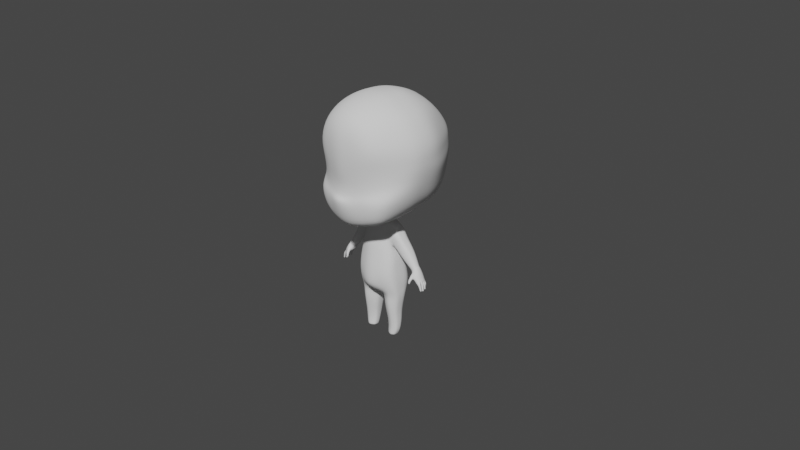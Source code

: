 # Source: ChibiBody.blend  (saved by Blender 4.1.23; exported with 4.5.12 LTS)
import bpy
from mathutils import Matrix  # noqa: F401  (used for matrix-valued properties, if any)

bpy.ops.wm.read_factory_settings(use_empty=True)
scene = bpy.context.scene
scene.name = 'Scene'

# ---- collections
col_chibi_base_meshh = bpy.data.collections.new('chibi base meshh'); scene.collection.children.link(col_chibi_base_meshh)

# ---- world
world_world = bpy.data.worlds.new('World'); scene.world = world_world
world_world.use_nodes = True; world_world.node_tree.nodes.clear()
_N = world_world.node_tree.nodes; _L = world_world.node_tree.links
n0 = _N.new('ShaderNodeOutputWorld'); n0.name = 'World Output'; n0.location = (300, 300)
n1 = _N.new('ShaderNodeBackground'); n1.name = 'Background'; n1.location = (10, 300)
n1.inputs[0].default_value = (0.05088, 0.05088, 0.05088, 1.0)
_L.new(n1.outputs[0], n0.inputs[0])
n0.is_active_output = True
world_world.color = (0.05088, 0.05088, 0.05088)
world_world.use_sun_shadow = False
world_world.sun_shadow_jitter_overblur = 0.0

# ---- cameras
cam_camera = bpy.data.cameras.new('Camera')

# ---- meshes
me_cube = bpy.data.meshes.new('Cube')
me_cube.from_pydata([(1.119, -1.029, -1.517), (1.042, -1.135, 0.9783), (1.147, 0.825, -1.033), (0.9913, 0.8738, 1.207), (0.4688, 0.867, -1.085), (0.3274, 1.042, 1.502), (1.144, 1.141, 0.6912), (1.191, 1.149, -0.3567), (1.15, -0.3678, -1.388), (1.17, 0.4184, -1.145), (1.276, 0.3257, 1.299), (1.279, -0.5832, 1.249), (1.189, -1.26, 0.4847), (1.336, -1.205, -0.899), (0.4391, -1.191, -1.747), (0.3529, -1.542, 1.264), (0.4636, 0.3298, 1.771), (0.4646, -0.6284, 1.72), (0.311, 0.3713, -1.297), (0.2912, -0.2751, -1.618), (0.3929, -1.51, -1.022), (0.4361, -1.569, 0.3827), (1.556, -0.4888, -0.6695), (1.631, 0.4432, 0.6685), (1.65, -0.5181, 0.6109), (0.4361, 1.522, -0.4974), (0.4361, 1.515, 0.9938), (0.0, 0.9442, -1.192), (0.0, 1.097, 1.594), (0.0, -1.18, -1.88), (0.0, -1.588, 1.279), (0.0, 0.3297, 1.81), (0.0, -0.6295, 1.781), (0.0, 0.352, -1.303), (0.0, -0.233, -1.675), (0.0, -1.728, -0.8788), (0.0, -1.668, 0.3227), (0.0, 1.521, -0.4973), (0.0, 1.515, 0.9902), (1.172, 1.23, 0.1415), (1.237, -1.07, -0.6405), (0.3249, -1.459, -0.8476), (1.557, 0.6376, -0.1683), (1.623, -0.4903, -0.3129), (0.4361, 1.69, -0.02351), (0.0, 1.687, -0.04333), (0.0, -1.528, -0.9693), (0.1538, 0.2189, -1.763), (0.1538, -0.2424, -1.778), (0.0, 0.2031, -1.74), (0.0, -0.238, -1.851), (0.2357, 0.2734, -1.934), (0.2721, -0.3429, -1.999), (0.0, 0.2737, -1.916), (0.0, -0.394, -2.014), (0.43, 0.4667, -3.244), (0.308, -0.5113, -3.43), (0.0, 0.5314, -3.245), (0.0, -0.6275, -3.555), (0.0, 0.4241, -2.988), (0.0, -0.6233, -3.126), (0.2913, -0.5438, -3.125), (0.361, 0.3911, -3.052), (0.0, 0.4622, -2.183), (0.2894, -0.4511, -2.308), (0.2935, 0.4346, -2.185), (0.0, -0.5222, -2.31), (0.471, 0.139, -1.822), (0.4648, -0.1835, -1.816), (0.4955, 0.2433, -1.997), (0.5157, -0.2657, -2.018), (0.7234, 0.2446, -3.365), (0.6901, -0.271, -3.4), (0.5156, -0.2425, -2.289), (0.4991, 0.209, -2.171), (0.6741, -0.3016, -3.117), (0.6931, 0.2117, -3.072), (0.653, 0.07664, -1.895), (0.6606, -0.1639, -1.892), (0.7869, 0.0867, -2.05), (0.7893, -0.1869, -2.052), (0.8789, -0.1926, -2.143), (0.8764, 0.08462, -2.144), (0.6923, -0.2555, -2.142), (0.6132, -0.2437, -2.028), (0.5629, -0.1686, -1.839), (0.6857, 0.1941, -2.151), (0.5611, 0.1238, -1.842), (0.6074, 0.2114, -2.014), (0.8975, -0.1983, -2.644), (0.8839, 0.06076, -2.649), (1.144, -0.1079, -2.442), (1.12, 0.1115, -2.41), (1.055, -0.1916, -2.561), (1.026, 0.2089, -2.557), (1.34, -0.1669, -2.912), (1.395, -0.1081, -2.824), (1.271, -0.1222, -3.004), (1.266, 0.04266, -3.008), (1.394, 0.07505, -2.823), (1.318, 0.1582, -2.91), (1.451, -0.21, -3.068), (1.511, -0.1392, -3.019), (1.385, -0.1437, -3.12), (1.414, 0.05895, -3.108), (1.513, 0.08561, -3.025), (1.452, 0.1532, -3.07), (1.389, 0.1577, -2.996), (1.337, 0.07146, -3.066), (1.466, 0.08244, -2.931), (1.318, -0.1216, -3.09), (1.4, -0.19, -2.995), (1.461, -0.1299, -2.921), (1.517, -0.1725, -3.16), (1.558, -0.1417, -3.121), (1.473, -0.1534, -3.202), (1.468, 0.0904, -3.177), (1.542, 0.09632, -3.108), (1.497, 0.1253, -3.136), (1.288, -0.1747, -2.997), (1.335, -0.2159, -2.996), (1.347, -0.1559, -3.1), (1.392, -0.2003, -3.099), (1.293, -0.1434, -3.048), (1.386, -0.2303, -3.049), (1.296, -0.222, -3.077), (1.321, -0.256, -3.082), (1.346, -0.1921, -3.128), (1.375, -0.2309, -3.135), (1.307, -0.1902, -3.098), (1.36, -0.2627, -3.111), (1.283, -0.2596, -3.207), (1.305, -0.2831, -3.212), (1.335, -0.2316, -3.201), (1.357, -0.255, -3.206), (1.298, -0.2338, -3.202), (1.342, -0.2808, -3.211), (1.292, -0.2564, -3.219), (1.309, -0.274, -3.223), (1.331, -0.2354, -3.215), (1.348, -0.253, -3.219), (1.303, -0.2371, -3.216), (1.336, -0.2723, -3.223), (1.537, -0.07486, -3.153), (1.583, -0.08023, -3.133), (1.494, -0.07567, -3.19), (1.549, 0.06635, -3.167), (1.574, 0.04937, -3.129), (1.5, 0.05151, -3.186), (1.497, -0.01623, -3.188), (1.537, -0.007497, -3.171), (1.588, -0.01385, -3.124), (0.0, -0.5732, -2.731), (0.0, 0.3175, -2.66), (0.2617, -0.4979, -2.715), (0.318, 0.2935, -2.713), (0.6381, -0.2721, -2.692), (0.6239, 0.2088, -2.604), (0.08731, 0.422, -3.657), (0.07381, -0.2216, -3.831), (0.0, 0.3678, -3.774), (0.0, -0.2808, -3.86), (0.3664, 0.5307, -3.469), (0.0, 0.5172, -3.483), (0.4341, -0.3758, -3.694), (0.0, -0.5586, -3.621), (0.7023, -0.2277, -3.592), (0.7072, 0.2199, -3.582), (0.4002, -0.2928, -2.007), (0.5166, 0.3394, -3.032), (0.393, 0.3288, -2.172), (0.3565, -0.2198, -1.788), (0.3648, 0.213, -1.795), (0.3857, 0.2573, -1.953), (0.5601, 0.3853, -3.351), (0.5116, -0.4231, -3.405), (0.5022, -0.4569, -3.131), (0.3993, -0.3735, -2.299), (0.4727, -0.4226, -2.743), (0.4711, 0.2741, -2.667), (0.5587, 0.3705, -3.545), (0.575, -0.3182, -3.639), (0.1362, 0.2057, -4.074), (0.1386, -0.139, -4.073), (0.433, 0.2804, -4.063), (0.4325, -0.3001, -4.057), (0.6832, -0.1426, -4.048), (0.6874, 0.1247, -4.048), (0.5534, 0.2215, -4.058), (0.5505, -0.2583, -4.053), (0.2794, 0.0616, -4.989), (0.2806, -0.1079, -4.99), (0.4411, 0.0877, -4.996), (0.4411, -0.1741, -4.996), (0.5748, -0.1097, -4.992), (0.577, 0.02402, -4.992), (0.5045, 0.07206, -4.993), (0.5031, -0.1532, -4.993), (0.4637, -0.1902, -4.591), (0.5497, -0.1594, -4.59), (0.6418, -0.09512, -4.588), (0.6452, 0.1023, -4.583), (0.5518, 0.174, -4.581), (0.4641, 0.1978, -4.581), (0.2405, 0.1598, -4.581), (0.2423, -0.09241, -4.588), (0.1059, -0.147, -3.913), (0.4382, -0.2915, -3.848), (0.7165, 0.1558, -3.812), (0.5552, 0.2851, -3.72), (0.7123, -0.1512, -3.813), (0.5536, -0.2645, -3.832), (0.1333, 0.2598, -3.771), (0.4377, 0.3201, -3.734), (0.5482, -0.2133, -4.317), (0.6515, 0.09454, -4.311), (0.4487, 0.2176, -4.32), (0.1873, -0.1348, -4.326), (0.4482, -0.2493, -4.319), (0.6476, -0.1384, -4.311), (0.5506, 0.1847, -4.318), (0.1852, 0.1755, -4.323), (0.4583, -0.1599, -4.841), (0.6381, -0.08764, -4.848), (0.5391, 0.1161, -4.844), (0.2668, 0.1044, -4.847), (0.5391, -0.1365, -4.844), (0.6407, 0.06229, -4.848), (0.4586, 0.1337, -4.841), (0.2682, -0.08558, -4.847), (0.3125, 0.04569, -5.001), (0.3129, -0.09655, -5.001), (0.4408, 0.0676, -5.01), (0.4407, -0.1522, -5.01), (0.5525, -0.09809, -5.003), (0.5545, 0.01415, -5.003), (0.4973, 0.05447, -5.007), (0.4961, -0.1346, -5.007), (0.08374, 0.04845, -3.782), (0.0, 0.02166, -3.797), (0.1374, 0.03337, -4.073), (0.28, -0.02313, -4.989), (0.2414, 0.03368, -4.585), (0.1363, 0.04687, -3.882), (0.1863, 0.02035, -4.325), (0.2675, 0.009419, -4.847), (0.3127, -0.02543, -5.001), (1.2, 1.015, -0.6963), (1.24, -1.127, -1.245), (0.5125, -1.389, -1.473), (1.397, 0.4556, -0.9148), (1.419, -0.4043, -1.076), (0.4419, 1.319, -0.8049), (0.0, 1.318, -0.8034), (0.0, -1.475, -1.564), (1.163, 0.00806, -1.297), (1.299, -0.1244, 1.297), (0.4646, -0.03695, 1.76), (0.3292, 0.05979, -1.507), (1.689, -0.03354, 0.654), (0.0, -0.0375, 1.797), (1.645, 0.1052, -0.2296), (0.1538, 0.01081, -1.786), (0.4681, -0.02221, -1.824), (0.6571, -0.04362, -1.897), (0.7888, -0.05012, -2.053), (0.8801, -0.05399, -2.149), (0.5625, -0.0224, -1.846), (1.133, 0.00134, -2.427), (1.404, -0.005365, -2.802), (1.527, -0.02329, -2.993), (1.472, -0.014, -2.9), (0.3607, -0.003361, -1.8), (1.423, -0.04753, -0.9644), (0.7067, -0.01322, -3.383), (0.6837, -0.04497, -3.094), (0.5556, -0.01674, -2.305), (0.8922, -0.06878, -2.647), (1.289, -0.019, -3.011), (1.395, 0.01499, -3.077), (1.283, -0.04409, -3.036), (0.6412, -0.03166, -2.672), (0.7048, -0.003913, -3.587), (0.6853, -0.008957, -4.048), (0.5759, -0.04284, -4.992), (0.6435, 0.003605, -4.586), (0.7144, 0.002316, -3.813), (0.6496, -0.02193, -4.311), (0.6394, -0.01268, -4.848), (0.5535, -0.04197, -5.003), (1.541, -0.0286, -3.059), (1.567, -0.05605, -3.076), (1.564, 0.01512, -3.071), (1.425, 0.006353, -3.131), (1.42, 0.02045, -3.148), (1.404, -0.07651, -3.162), (1.599, -0.161, -3.238), (1.628, -0.1472, -3.225), (1.567, -0.145, -3.261), (1.592, -0.09439, -3.232), (1.638, -0.1115, -3.221), (1.565, -0.1167, -3.259), (1.626, -0.1467, -3.331), (1.651, -0.1323, -3.316), (1.601, -0.1329, -3.344), (1.62, -0.0899, -3.326), (1.65, -0.1023, -3.319), (1.6, -0.1109, -3.343), (1.637, -0.1375, -3.364), (1.656, -0.1266, -3.361), (1.618, -0.1294, -3.367), (1.632, -0.09495, -3.362), (1.658, -0.1028, -3.361), (1.616, -0.1146, -3.367), (1.639, -0.1331, -3.371), (1.651, -0.1259, -3.369), (1.626, -0.1278, -3.373), (1.637, -0.1021, -3.368), (1.652, -0.1046, -3.366), (1.627, -0.1151, -3.372), (1.657, -0.1313, -3.339), (1.658, -0.1007, -3.34), (1.607, -0.1333, -3.357), (1.632, -0.1455, -3.348), (1.626, -0.08917, -3.345), (1.605, -0.1126, -3.357), (1.584, -0.1126, -3.304), (1.585, -0.1379, -3.305), (1.613, -0.1537, -3.287), (1.641, -0.1383, -3.273), (1.645, -0.1068, -3.271), (1.607, -0.09124, -3.282), (1.616, -0.1096, -3.178), (1.57, -0.09528, -3.194), (1.606, -0.1462, -3.181), (1.537, -0.1452, -3.233), (1.573, -0.1628, -3.205), (1.536, -0.1143, -3.231), (1.598, -0.07368, -3.228), (1.625, -0.06099, -3.216), (1.567, -0.05444, -3.249), (1.591, -0.007169, -3.219), (1.634, -0.02199, -3.211), (1.566, -0.02706, -3.246), (1.621, -0.07163, -3.312), (1.648, -0.05537, -3.297), (1.593, -0.05745, -3.326), (1.614, -0.009415, -3.308), (1.646, -0.02279, -3.301), (1.592, -0.03362, -3.326), (1.628, -0.06572, -3.376), (1.653, -0.05121, -3.373), (1.602, -0.05575, -3.379), (1.62, -0.01081, -3.374), (1.655, -0.0204, -3.373), (1.6, -0.03672, -3.38), (1.63, -0.0603, -3.385), (1.645, -0.05068, -3.383), (1.613, -0.05374, -3.387), (1.627, -0.02015, -3.382), (1.646, -0.02295, -3.379), (1.614, -0.03722, -3.387), (1.65, -0.05329, -3.335), (1.651, -0.02159, -3.337), (1.598, -0.0566, -3.353), (1.625, -0.06868, -3.344), (1.617, -0.01011, -3.341), (1.596, -0.03517, -3.353), (1.58, -0.033, -3.288), (1.581, -0.05855, -3.289), (1.61, -0.0742, -3.272), (1.636, -0.05854, -3.259), (1.64, -0.02201, -3.257), (1.603, -0.009046, -3.268), (1.625, -0.02179, -3.176), (1.578, -0.008247, -3.177), (1.615, -0.06601, -3.172), (1.543, -0.04842, -3.211), (1.58, -0.0759, -3.188), (1.542, -0.01848, -3.204), (1.594, 0.002865, -3.23), (1.62, 0.01382, -3.221), (1.565, 0.02124, -3.246), (1.589, 0.06291, -3.219), (1.629, 0.04893, -3.215), (1.564, 0.04597, -3.242), (1.609, 0.009555, -3.308), (1.635, 0.02322, -3.296), (1.583, 0.0235, -3.318), (1.604, 0.06588, -3.301), (1.634, 0.05303, -3.297), (1.582, 0.04514, -3.317), (1.614, 0.01775, -3.346), (1.634, 0.02919, -3.345), (1.593, 0.02596, -3.347), (1.608, 0.06182, -3.343), (1.636, 0.05391, -3.344), (1.592, 0.04126, -3.347), (1.615, 0.02421, -3.353), (1.626, 0.03087, -3.352), (1.603, 0.02895, -3.353), (1.613, 0.05243, -3.35), (1.627, 0.05031, -3.349), (1.604, 0.04057, -3.353), (1.634, 0.02693, -3.324), (1.635, 0.05446, -3.324), (1.588, 0.02547, -3.336), (1.611, 0.01432, -3.331), (1.606, 0.0649, -3.325), (1.587, 0.04404, -3.335), (1.573, 0.04369, -3.28), (1.574, 0.01974, -3.282), (1.601, 0.003774, -3.269), (1.628, 0.01742, -3.258), (1.632, 0.05153, -3.254), (1.596, 0.0647, -3.261), (1.612, 0.04526, -3.176), (1.573, 0.05892, -3.188), (1.608, 0.005806, -3.178), (1.542, 0.01622, -3.216), (1.574, -0.0008546, -3.197), (1.543, 0.04616, -3.211), (1.565, 0.06476, -3.213), (1.587, 0.07462, -3.208), (1.539, 0.07918, -3.226), (1.561, 0.1158, -3.207), (1.595, 0.1046, -3.205), (1.539, 0.1002, -3.224), (1.573, 0.06702, -3.284), (1.594, 0.07873, -3.276), (1.551, 0.07752, -3.291), (1.569, 0.1124, -3.281), (1.593, 0.1025, -3.279), (1.55, 0.0949, -3.291), (1.572, 0.07451, -3.324), (1.586, 0.08289, -3.325), (1.557, 0.08041, -3.324), (1.567, 0.1066, -3.323), (1.587, 0.1009, -3.325), (1.556, 0.09153, -3.324), (1.572, 0.07769, -3.33), (1.581, 0.08325, -3.33), (1.562, 0.08158, -3.329), (1.571, 0.1011, -3.328), (1.582, 0.09942, -3.328), (1.563, 0.09122, -3.329), (1.59, 0.08142, -3.304), (1.59, 0.1022, -3.306), (1.554, 0.07949, -3.311), (1.572, 0.07146, -3.308), (1.568, 0.1098, -3.305), (1.553, 0.09353, -3.311), (1.544, 0.09645, -3.256), (1.545, 0.07617, -3.256), (1.569, 0.06357, -3.247), (1.592, 0.07583, -3.239), (1.595, 0.1048, -3.238), (1.565, 0.1153, -3.242), (1.582, 0.1003, -3.171), (1.547, 0.1165, -3.177), (1.579, 0.06562, -3.172), (1.517, 0.07162, -3.198), (1.548, 0.05848, -3.184), (1.517, 0.1005, -3.195), (1.348, -0.2863, -3.166), (1.366, -0.2538, -3.171), (1.306, -0.2867, -3.151), (1.341, -0.2218, -3.162), (1.299, -0.2222, -3.147), (1.281, -0.2546, -3.141), (1.348, -0.1663, -3.11), (1.298, -0.1606, -3.068), (1.289, -0.195, -3.026), (1.329, -0.2347, -3.027), (1.377, -0.2465, -3.074), (1.39, -0.2112, -3.111), (1.303, 0.1384, -2.874), (1.243, 0.0371, -2.951), (1.368, 0.06704, -2.796), (1.249, -0.111, -2.949), (1.322, -0.1424, -2.876), (1.372, -0.09065, -2.801), (1.377, -0.003513, -2.783), (1.248, -0.03665, -2.949), (1.217, 0.03509, -2.898), (1.223, -0.1051, -2.897), (1.296, -0.1279, -2.834), (1.279, 0.128, -2.832), (1.338, 0.06321, -2.76), (1.344, -0.07983, -2.767), (1.345, -0.002298, -2.752), (1.22, -0.035, -2.898), (1.158, 1.188, 0.4467), (1.201, -1.124, 0.012), (0.3262, -1.502, -0.2105), (1.632, 0.4799, 0.2642), (1.66, -0.5042, 0.1275), (0.4361, 1.596, 0.7367), (0.0, 1.62, 0.704), (0.0, -1.505, -0.4782), (1.699, -0.02673, 0.2027), (1.165, 1.21, 0.3009), (1.217, -1.064, -0.3538), (0.2961, -1.449, -0.5703), (1.614, 0.5587, 0.04809), (1.654, -0.4972, -0.09058), (0.4361, 1.69, 0.4791), (0.0, 1.682, 0.396), (0.0, -1.47, -0.6397), (1.685, 0.03926, -0.01135), (0.6862, 1.01, 1.415), (0.7215, -1.111, -1.675), (0.8215, 0.8504, -1.059), (0.725, -1.396, 1.132), (0.8608, 0.328, 1.571), (0.8633, -0.6736, 1.512), (0.7437, 0.3397, -1.288), (0.7416, -0.3674, -1.559), (0.8046, -1.409, -0.9057), (0.835, -1.476, 0.4486), (0.8378, 1.387, -0.4487), (0.819, 1.451, 0.845), (0.8317, 1.53, 0.2199), (0.7556, -1.343, -0.7645), (0.8401, 1.218, -0.7743), (0.8394, -1.317, -1.382), (0.7425, 0.06835, -1.512), (0.872, -0.1699, 1.555), (0.8264, 1.497, 0.6082), (0.7487, -1.405, -0.09002), (0.8292, 1.515, 0.4346), (0.7346, -1.342, -0.4881), (1.556, 0.03174, -0.5848), (1.487, 0.5484, -0.535)], [], [(521, 510, 3, 6), (24, 11, 1, 12), (517, 8, 0, 511), (515, 17, 15, 513), (510, 5, 16, 514), (527, 257, 17, 515), (34, 19, 14, 29), (27, 4, 18, 33), (19, 34, 50, 48), (512, 2, 9, 516), (526, 255, 8, 517), (525, 518, 20, 249), (529, 519, 21, 494), (519, 513, 15, 21), (251, 22, 13, 248), (496, 24, 12, 493), (533, 250, 247, 7), (492, 6, 23, 495), (500, 259, 24, 496), (6, 3, 10, 23), (259, 256, 11, 24), (524, 520, 7, 247), (528, 521, 6, 492), (253, 37, 25, 252), (498, 38, 26, 497), (38, 28, 5, 26), (21, 15, 30, 36), (494, 21, 36, 499), (249, 20, 35, 254), (257, 260, 32, 17), (5, 28, 31, 16), (17, 32, 30, 15), (20, 41, 46, 35), (37, 45, 44, 25), (520, 522, 39, 7), (273, 532, 22, 251), (532, 261, 43, 22), (22, 43, 40, 13), (518, 523, 41, 20), (49, 47, 51, 53), (258, 19, 48, 262), (33, 18, 47, 49), (61, 60, 58, 56), (48, 50, 54, 52), (170, 173, 69, 74), (165, 164, 56, 58), (173, 172, 67, 69), (59, 62, 55, 57), (153, 155, 62, 59), (171, 168, 70, 68), (154, 152, 60, 61), (52, 54, 66, 64), (179, 170, 74, 157), (53, 51, 65, 63), (85, 84, 80, 78), (275, 75, 72, 274), (281, 156, 75, 275), (84, 83, 81, 80), (272, 171, 68, 263), (174, 169, 76, 71), (178, 176, 75, 156), (168, 177, 73, 70), (176, 175, 72, 75), (264, 78, 80, 265), (265, 80, 81, 266), (276, 74, 90, 277), (88, 87, 77, 79), (86, 88, 79, 82), (267, 85, 78, 264), (263, 68, 85, 267), (74, 69, 88, 86), (69, 67, 87, 88), (86, 82, 92, 94), (70, 73, 83, 84), (68, 70, 84, 85), (476, 478, 99, 100), (477, 476, 100, 98), (83, 73, 89, 93), (266, 81, 91, 268), (74, 86, 94, 90), (81, 83, 93, 91), (107, 109, 105, 106), (108, 107, 106, 104), (483, 477, 98, 278), (480, 479, 97, 95), (482, 481, 96, 269), (481, 480, 95, 96), (105, 270, 290, 292, 147, 117), (101, 103, 115, 113), (280, 108, 104, 279), (103, 101, 122, 121), (271, 112, 102, 270), (112, 111, 101, 102), (96, 95, 111, 112), (269, 96, 112, 271), (110, 103, 121, 123), (278, 98, 108, 280), (98, 100, 107, 108), (100, 99, 109, 107), (332, 334, 297, 300), (333, 332, 300, 299), (102, 101, 113, 114), (104, 106, 118, 116), (106, 105, 117, 118), (103, 279, 293, 295, 145, 115), (472, 471, 129, 125), (471, 470, 127, 129), (97, 110, 123, 119), (101, 111, 124, 122), (95, 97, 119, 120), (111, 95, 120, 124), (464, 466, 132, 136), (465, 464, 136, 134), (473, 472, 125, 126), (475, 474, 130, 128), (474, 473, 126, 130), (470, 475, 128, 127), (131, 135, 141, 137), (135, 133, 139, 141), (467, 465, 134, 133), (468, 467, 133, 135), (469, 468, 135, 131), (466, 469, 131, 132), (142, 141, 139, 140), (138, 137, 141, 142), (132, 131, 137, 138), (134, 136, 142, 140), (136, 132, 138, 142), (133, 134, 140, 139), (177, 178, 156, 73), (276, 73, 156, 281), (169, 179, 157, 76), (64, 66, 152, 154), (63, 65, 155, 153), (163, 162, 158, 160), (239, 238, 159, 161), (57, 55, 162, 163), (161, 159, 164, 165), (174, 71, 167, 180), (175, 181, 166, 72), (274, 72, 166, 282), (56, 164, 181, 175), (55, 174, 180, 162), (62, 155, 179, 169), (64, 154, 178, 177), (61, 56, 175, 176), (52, 64, 177, 168), (154, 61, 176, 178), (55, 62, 169, 174), (262, 48, 171, 272), (155, 65, 170, 179), (48, 52, 168, 171), (51, 47, 172, 173), (65, 51, 173, 170), (207, 206, 183, 185), (209, 208, 187, 188), (286, 210, 186, 283), (210, 211, 189, 186), (243, 212, 182, 240), (213, 209, 188, 184), (211, 207, 185, 189), (212, 213, 184, 182), (226, 222, 193, 197), (288, 223, 194, 284), (228, 224, 196, 192), (245, 225, 190, 241), (224, 227, 195, 196), (223, 226, 197, 194), (222, 229, 191, 193), (225, 228, 192, 190), (221, 216, 203, 204), (218, 217, 205, 198), (219, 214, 199, 200), (220, 215, 201, 202), (244, 221, 204, 242), (216, 220, 202, 203), (287, 219, 200, 285), (214, 218, 198, 199), (158, 162, 213, 212), (181, 164, 207, 211), (162, 180, 209, 213), (238, 158, 212, 243), (166, 181, 211, 210), (282, 166, 210, 286), (180, 167, 208, 209), (164, 159, 206, 207), (189, 185, 218, 214), (283, 186, 219, 287), (184, 188, 220, 216), (240, 182, 221, 244), (188, 187, 215, 220), (186, 189, 214, 219), (185, 183, 217, 218), (182, 184, 216, 221), (204, 203, 228, 225), (198, 205, 229, 222), (200, 199, 226, 223), (202, 201, 227, 224), (242, 204, 225, 245), (203, 202, 224, 228), (285, 200, 223, 288), (199, 198, 222, 226), (196, 195, 235, 236), (194, 197, 237, 234), (193, 191, 231, 233), (190, 192, 232, 230), (197, 193, 233, 237), (284, 194, 234, 289), (192, 196, 236, 232), (241, 190, 230, 246), (191, 241, 246, 231), (205, 242, 245, 229), (183, 240, 244, 217), (159, 238, 243, 206), (217, 244, 242, 205), (229, 245, 241, 191), (206, 243, 240, 183), (160, 158, 238, 239), (14, 249, 254, 29), (27, 253, 252, 4), (512, 524, 247, 2), (255, 273, 251, 8), (2, 247, 250, 9), (8, 251, 248, 0), (511, 525, 249, 14), (9, 250, 273, 255), (47, 262, 272, 172), (99, 269, 271, 109), (109, 271, 270, 105), (478, 482, 269, 99), (82, 266, 268, 92), (67, 263, 267, 87), (87, 267, 264, 77), (79, 265, 266, 82), (77, 264, 265, 79), (172, 272, 263, 67), (18, 258, 262, 47), (16, 31, 260, 257), (23, 10, 256, 259), (495, 23, 259, 500), (516, 9, 255, 526), (514, 16, 257, 527), (195, 284, 289, 235), (201, 285, 288, 227), (187, 283, 287, 215), (167, 282, 286, 208), (215, 287, 285, 201), (227, 288, 284, 195), (208, 286, 283, 187), (71, 274, 282, 167), (74, 276, 281, 157), (97, 278, 280, 110), (110, 280, 279, 103), (479, 483, 278, 97), (73, 276, 277, 89), (157, 281, 275, 76), (76, 275, 274, 71), (151, 290, 291, 144), (149, 293, 294, 148), (144, 291, 290, 270, 102, 114), (147, 292, 290, 151), (148, 294, 293, 279, 104, 116), (145, 295, 293, 149), (329, 328, 302, 303), (327, 326, 307, 304), (336, 335, 298, 296), (334, 336, 296, 297), (337, 333, 299, 301), (335, 337, 301, 298), (323, 322, 310, 308), (321, 320, 309, 312), (331, 330, 306, 305), (330, 329, 303, 306), (328, 327, 304, 302), (326, 331, 305, 307), (311, 312, 318, 317), (309, 308, 314, 315), (325, 324, 311, 313), (322, 325, 313, 310), (320, 323, 308, 309), (324, 321, 312, 311), (314, 317, 318, 315), (316, 319, 317, 314), (312, 309, 315, 318), (308, 310, 316, 314), (313, 311, 317, 319), (310, 313, 319, 316), (305, 306, 321, 324), (303, 302, 323, 320), (304, 307, 325, 322), (307, 305, 324, 325), (306, 303, 320, 321), (302, 304, 322, 323), (301, 299, 331, 326), (296, 298, 327, 328), (300, 297, 329, 330), (299, 300, 330, 331), (298, 301, 326, 327), (297, 296, 328, 329), (115, 145, 337, 335), (145, 143, 333, 337), (114, 113, 336, 334), (113, 115, 335, 336), (143, 144, 332, 333), (144, 114, 334, 332), (374, 376, 339, 342), (375, 374, 342, 341), (371, 370, 344, 345), (369, 368, 349, 346), (378, 377, 340, 338), (376, 378, 338, 339), (379, 375, 341, 343), (377, 379, 343, 340), (365, 364, 352, 350), (363, 362, 351, 354), (373, 372, 348, 347), (372, 371, 345, 348), (370, 369, 346, 344), (368, 373, 347, 349), (353, 354, 360, 359), (351, 350, 356, 357), (367, 366, 353, 355), (364, 367, 355, 352), (362, 365, 350, 351), (366, 363, 354, 353), (356, 359, 360, 357), (358, 361, 359, 356), (354, 351, 357, 360), (350, 352, 358, 356), (355, 353, 359, 361), (352, 355, 361, 358), (347, 348, 363, 366), (345, 344, 365, 362), (346, 349, 367, 364), (349, 347, 366, 367), (348, 345, 362, 363), (344, 346, 364, 365), (343, 341, 373, 368), (338, 340, 369, 370), (342, 339, 371, 372), (341, 342, 372, 373), (340, 343, 368, 369), (339, 338, 370, 371), (143, 378, 376, 144), (144, 376, 374, 151), (151, 374, 375, 150), (150, 375, 379, 149), (149, 379, 377, 145), (145, 377, 378, 143), (416, 418, 381, 384), (417, 416, 384, 383), (413, 412, 386, 387), (411, 410, 391, 388), (420, 419, 382, 380), (418, 420, 380, 381), (421, 417, 383, 385), (419, 421, 385, 382), (407, 406, 394, 392), (405, 404, 393, 396), (415, 414, 390, 389), (414, 413, 387, 390), (412, 411, 388, 386), (410, 415, 389, 391), (395, 396, 402, 401), (393, 392, 398, 399), (409, 408, 395, 397), (406, 409, 397, 394), (404, 407, 392, 393), (408, 405, 396, 395), (398, 401, 402, 399), (400, 403, 401, 398), (396, 393, 399, 402), (392, 394, 400, 398), (397, 395, 401, 403), (394, 397, 403, 400), (389, 390, 405, 408), (387, 386, 407, 404), (388, 391, 409, 406), (391, 389, 408, 409), (390, 387, 404, 405), (386, 388, 406, 407), (385, 383, 415, 410), (380, 382, 411, 412), (384, 381, 413, 414), (383, 384, 414, 415), (382, 385, 410, 411), (381, 380, 412, 413), (458, 460, 423, 426), (459, 458, 426, 425), (455, 454, 428, 429), (453, 452, 433, 430), (462, 461, 424, 422), (460, 462, 422, 423), (463, 459, 425, 427), (461, 463, 427, 424), (449, 448, 436, 434), (447, 446, 435, 438), (457, 456, 432, 431), (456, 455, 429, 432), (454, 453, 430, 428), (452, 457, 431, 433), (437, 438, 444, 443), (435, 434, 440, 441), (451, 450, 437, 439), (448, 451, 439, 436), (446, 449, 434, 435), (450, 447, 438, 437), (440, 443, 444, 441), (442, 445, 443, 440), (438, 435, 441, 444), (434, 436, 442, 440), (439, 437, 443, 445), (436, 439, 445, 442), (431, 432, 447, 450), (429, 428, 449, 446), (430, 433, 451, 448), (433, 431, 450, 451), (432, 429, 446, 447), (428, 430, 448, 449), (427, 425, 457, 452), (422, 424, 453, 454), (426, 423, 455, 456), (425, 426, 456, 457), (424, 427, 452, 453), (423, 422, 454, 455), (150, 420, 418, 151), (151, 418, 416, 147), (147, 416, 417, 146), (146, 417, 421, 148), (148, 421, 419, 149), (149, 419, 420, 150), (146, 462, 460, 147), (147, 460, 458, 117), (117, 458, 459, 118), (118, 459, 463, 116), (116, 463, 461, 148), (148, 461, 462, 146), (126, 125, 469, 466), (125, 129, 468, 469), (129, 127, 467, 468), (127, 128, 465, 467), (128, 130, 464, 465), (130, 126, 466, 464), (121, 122, 475, 470), (124, 120, 473, 474), (122, 124, 474, 475), (120, 119, 472, 473), (123, 121, 470, 471), (119, 123, 471, 472), (485, 491, 483, 479), (488, 490, 482, 478), (489, 486, 480, 481), (490, 489, 481, 482), (486, 485, 479, 480), (491, 484, 477, 483), (484, 487, 476, 477), (487, 488, 478, 476), (94, 92, 488, 487), (90, 94, 487, 484), (277, 90, 484, 491), (93, 89, 485, 486), (268, 91, 489, 490), (91, 93, 486, 489), (92, 268, 490, 488), (89, 277, 491, 485), (504, 495, 500, 509), (503, 494, 499, 508), (507, 498, 497, 506), (530, 528, 492, 501), (509, 500, 496, 505), (501, 492, 495, 504), (505, 496, 493, 502), (43, 505, 502, 40), (39, 501, 504, 42), (261, 509, 505, 43), (522, 530, 501, 39), (45, 507, 506, 44), (41, 503, 508, 46), (42, 504, 509, 261), (44, 506, 530, 522), (506, 497, 528, 530), (10, 514, 527, 256), (18, 516, 526, 258), (0, 248, 525, 511), (4, 252, 524, 512), (13, 40, 523, 518), (25, 44, 522, 520), (497, 26, 521, 528), (252, 25, 520, 524), (12, 1, 513, 519), (493, 12, 519, 529), (248, 13, 518, 525), (258, 526, 517, 19), (4, 512, 516, 18), (256, 527, 515, 11), (3, 510, 514, 10), (11, 515, 513, 1), (19, 517, 511, 14), (26, 5, 510, 521), (502, 493, 529, 531), (40, 502, 531, 523), (503, 531, 529, 494), (531, 503, 41, 523), (261, 532, 533, 42), (533, 7, 39, 42), (533, 532, 273, 250)])
me_cube.polygons.foreach_set('use_smooth', [True] * 506)
_uv = me_cube.uv_layers.new(name='UVMap')
_uv.uv.foreach_set('vector', [0.5417, 0.4583, 0.625, 0.4583, 0.625, 0.5, 0.5417, 0.5, 0.5417, 0.6667, 0.625, 0.6667, 0.625, 0.75, 0.5417, 0.75, 0.3333, 0.6667, 0.375, 0.6667, 0.375, 0.75, 0.3333, 0.75, 0.6667, 0.6667, 0.7083, 0.6667, 0.7083, 0.75, 0.6667, 0.75, 0.6667, 0.5, 0.7083, 0.5, 0.7083, 0.5833, 0.6667, 0.5833, 0.6667, 0.625, 0.7083, 0.625, 0.7083, 0.6667, 0.6667, 0.6667, 0.25, 0.6667, 0.2917, 0.6667, 0.2917, 0.75, 0.25, 0.75, 0.25, 0.5, 0.2917, 0.5, 0.2917, 0.5833, 0.25, 0.5833, 0.2917, 0.6667, 0.25, 0.6667, 0.25, 0.6667, 0.2917, 0.6667, 0.3333, 0.5, 0.375, 0.5, 0.375, 0.5833, 0.3333, 0.5833, 0.3333, 0.625, 0.375, 0.625, 0.375, 0.6667, 0.3333, 0.6667, 0.4167, 0.7917, 0.4583, 0.7917, 0.4583, 0.8333, 0.4167, 0.8333, 0.5208, 0.7917, 0.5417, 0.7917, 0.5417, 0.8333, 0.5208, 0.8333, 0.5417, 0.7917, 0.625, 0.7917, 0.625, 0.8333, 0.5417, 0.8333, 0.4167, 0.6667, 0.4583, 0.6667, 0.4583, 0.75, 0.4167, 0.75, 0.5208, 0.6667, 0.5417, 0.6667, 0.5417, 0.75, 0.5208, 0.75, 0.4591, 0.5833, 0.4167, 0.5833, 0.4167, 0.5, 0.4583, 0.5, 0.5208, 0.5, 0.5417, 0.5, 0.5417, 0.5833, 0.5208, 0.5833, 0.5208, 0.625, 0.5417, 0.625, 0.5417, 0.6667, 0.5208, 0.6667, 0.5417, 0.5, 0.625, 0.5, 0.625, 0.5833, 0.5417, 0.5833, 0.5417, 0.625, 0.625, 0.625, 0.625, 0.6667, 0.5417, 0.6667, 0.4167, 0.4583, 0.4583, 0.4583, 0.4583, 0.5, 0.4167, 0.5, 0.5208, 0.4583, 0.5417, 0.4583, 0.5417, 0.5, 0.5208, 0.5, 0.4167, 0.375, 0.4583, 0.375, 0.4583, 0.4167, 0.4167, 0.4167, 0.5208, 0.375, 0.5417, 0.375, 0.5417, 0.4167, 0.5208, 0.4167, 0.5417, 0.375, 0.625, 0.375, 0.625, 0.4167, 0.5417, 0.4167, 0.5417, 0.8333, 0.625, 0.8333, 0.625, 0.875, 0.5417, 0.875, 0.5208, 0.8333, 0.5417, 0.8333, 0.5417, 0.875, 0.5208, 0.875, 0.4167, 0.8333, 0.4583, 0.8333, 0.4583, 0.875, 0.4167, 0.875, 0.7083, 0.625, 0.75, 0.625, 0.75, 0.6667, 0.7083, 0.6667, 0.7083, 0.5, 0.75, 0.5, 0.75, 0.5833, 0.7083, 0.5833, 0.7083, 0.6667, 0.75, 0.6667, 0.75, 0.75, 0.7083, 0.75, 0.4583, 0.8333, 0.5, 0.8333, 0.5, 0.875, 0.4583, 0.875, 0.4583, 0.375, 0.5, 0.375, 0.5, 0.4167, 0.4583, 0.4167, 0.4583, 0.4583, 0.5, 0.4583, 0.5, 0.5, 0.4583, 0.5, 0.4167, 0.625, 0.4599, 0.625, 0.4583, 0.6667, 0.4167, 0.6667, 0.4599, 0.625, 0.5, 0.625, 0.5, 0.6667, 0.4583, 0.6667, 0.4583, 0.6667, 0.5, 0.6667, 0.5, 0.75, 0.4583, 0.75, 0.4583, 0.7917, 0.5, 0.7917, 0.5, 0.8333, 0.4583, 0.8333, 0.25, 0.5833, 0.2917, 0.5833, 0.2917, 0.5833, 0.25, 0.5833, 0.2917, 0.625, 0.2917, 0.6667, 0.2917, 0.6667, 0.2917, 0.625, 0.25, 0.5833, 0.2917, 0.5833, 0.2917, 0.5833, 0.25, 0.5833, 0.2917, 0.6667, 0.25, 0.6667, 0.25, 0.6667, 0.2917, 0.6667, 0.2917, 0.6667, 0.25, 0.6667, 0.25, 0.6667, 0.2917, 0.6667, 0.2917, 0.5833, 0.2917, 0.5833, 0.2917, 0.5833, 0.2917, 0.5833, 0.25, 0.6528, 0.2917, 0.6528, 0.2917, 0.6667, 0.25, 0.6667, 0.2917, 0.5833, 0.2917, 0.5833, 0.2917, 0.5833, 0.2917, 0.5833, 0.25, 0.5833, 0.2917, 0.5833, 0.2917, 0.5833, 0.25, 0.5833, 0.25, 0.5833, 0.2917, 0.5833, 0.2917, 0.5833, 0.25, 0.5833, 0.2917, 0.6667, 0.2917, 0.6667, 0.2917, 0.6667, 0.2917, 0.6667, 0.2917, 0.6667, 0.25, 0.6667, 0.25, 0.6667, 0.2917, 0.6667, 0.2917, 0.6667, 0.25, 0.6667, 0.25, 0.6667, 0.2917, 0.6667, 0.2917, 0.5833, 0.2917, 0.5833, 0.2917, 0.5833, 0.2917, 0.5833, 0.25, 0.5833, 0.2917, 0.5833, 0.2917, 0.5833, 0.25, 0.5833, 0.2917, 0.6667, 0.2917, 0.6667, 0.2917, 0.6667, 0.2917, 0.6667, 0.2917, 0.625, 0.2917, 0.6667, 0.2917, 0.6667, 0.2917, 0.625, 0.2917, 0.625, 0.2917, 0.6667, 0.2917, 0.6667, 0.2917, 0.625, 0.2917, 0.6667, 0.2917, 0.6667, 0.2917, 0.6667, 0.2917, 0.6667, 0.2917, 0.625, 0.2917, 0.6667, 0.2917, 0.6667, 0.2917, 0.625, 0.2917, 0.5833, 0.2917, 0.5833, 0.2917, 0.5833, 0.2917, 0.5833, 0.2917, 0.6667, 0.2917, 0.6667, 0.2917, 0.6667, 0.2917, 0.6667, 0.2917, 0.6667, 0.2917, 0.6667, 0.2917, 0.6667, 0.2917, 0.6667, 0.2917, 0.6667, 0.2917, 0.6667, 0.2917, 0.6667, 0.2917, 0.6667, 0.2917, 0.625, 0.2917, 0.6667, 0.2917, 0.6667, 0.2917, 0.625, 0.2917, 0.625, 0.2917, 0.6667, 0.2917, 0.6667, 0.2917, 0.625, 0.2917, 0.625, 0.2917, 0.5833, 0.2917, 0.5833, 0.2917, 0.625, 0.2917, 0.5833, 0.2917, 0.5833, 0.2917, 0.5833, 0.2917, 0.5833, 0.2917, 0.5833, 0.2917, 0.5833, 0.2917, 0.5833, 0.2917, 0.5833, 0.2917, 0.625, 0.2917, 0.6667, 0.2917, 0.6667, 0.2917, 0.625, 0.2917, 0.625, 0.2917, 0.6667, 0.2917, 0.6667, 0.2917, 0.625, 0.2917, 0.5833, 0.2917, 0.5833, 0.2917, 0.5833, 0.2917, 0.5833, 0.2917, 0.5833, 0.2917, 0.5833, 0.2917, 0.5833, 0.2917, 0.5833, 0.2917, 0.5833, 0.2917, 0.5833, 0.2917, 0.5833, 0.2917, 0.5833, 0.2917, 0.6667, 0.2917, 0.6667, 0.2917, 0.6667, 0.2917, 0.6667, 0.2917, 0.6667, 0.2917, 0.6667, 0.2917, 0.6667, 0.2917, 0.6667, 0.2917, 0.5833, 0.2917, 0.5833, 0.2917, 0.5833, 0.2917, 0.5833, 0.2917, 0.5833, 0.2917, 0.5833, 0.2917, 0.5833, 0.2917, 0.5833, 0.2917, 0.6667, 0.2917, 0.6667, 0.2917, 0.6667, 0.2917, 0.6667, 0.2917, 0.625, 0.2917, 0.6667, 0.2917, 0.6667, 0.2917, 0.625, 0.2917, 0.5833, 0.2917, 0.5833, 0.2917, 0.5833, 0.2917, 0.5833, 0.2917, 0.6667, 0.2917, 0.6667, 0.2917, 0.6667, 0.2917, 0.6667, 0.2917, 0.5833, 0.2917, 0.5833, 0.2917, 0.5833, 0.2917, 0.5833, 0.2917, 0.5833, 0.2917, 0.5833, 0.2917, 0.5833, 0.2917, 0.5833, 0.2917, 0.625, 0.2917, 0.5833, 0.2917, 0.5833, 0.2917, 0.625, 0.2917, 0.6667, 0.2917, 0.6667, 0.2917, 0.6667, 0.2917, 0.6667, 0.2917, 0.625, 0.2917, 0.6667, 0.2917, 0.6667, 0.2917, 0.625, 0.2917, 0.6667, 0.2917, 0.6667, 0.2917, 0.6667, 0.2917, 0.6667, 0.2917, 0.5833, 0.2917, 0.625, 0.2917, 0.6263, 0.2917, 0.6068, 0.2917, 0.6056, 0.2917, 0.5833, 0.2917, 0.6667, 0.2917, 0.6667, 0.2917, 0.6667, 0.2917, 0.6667, 0.2917, 0.625, 0.2917, 0.5833, 0.2917, 0.5833, 0.2917, 0.625, 0.2917, 0.6667, 0.2917, 0.6667, 0.2917, 0.6667, 0.2917, 0.6667, 0.2917, 0.625, 0.2917, 0.6667, 0.2917, 0.6667, 0.2917, 0.625, 0.2917, 0.6667, 0.2917, 0.6667, 0.2917, 0.6667, 0.2917, 0.6667, 0.2917, 0.6667, 0.2917, 0.6667, 0.2917, 0.6667, 0.2917, 0.6667, 0.2917, 0.625, 0.2917, 0.6667, 0.2917, 0.6667, 0.2917, 0.625, 0.2917, 0.6667, 0.2917, 0.6667, 0.2917, 0.6667, 0.2917, 0.6667, 0.2917, 0.625, 0.2917, 0.5833, 0.2917, 0.5833, 0.2917, 0.625, 0.2917, 0.5833, 0.2917, 0.5833, 0.2917, 0.5833, 0.2917, 0.5833, 0.2917, 0.5833, 0.2917, 0.5833, 0.2917, 0.5833, 0.2917, 0.5833, 0.2917, 0.651, 0.2917, 0.6667, 0.2917, 0.6667, 0.2917, 0.651, 0.2917, 0.6367, 0.2917, 0.651, 0.2917, 0.651, 0.2917, 0.6367, 0.2917, 0.6667, 0.2917, 0.6667, 0.2917, 0.6667, 0.2917, 0.6667, 0.2917, 0.5833, 0.2917, 0.5833, 0.2917, 0.5833, 0.2917, 0.5833, 0.2917, 0.5833, 0.2917, 0.5833, 0.2917, 0.5833, 0.2917, 0.5833, 0.2917, 0.6667, 0.2917, 0.625, 0.2917, 0.6242, 0.2917, 0.6481, 0.2917, 0.6512, 0.2917, 0.6667, 0.2917, 0.6667, 0.2917, 0.6667, 0.2917, 0.6667, 0.2917, 0.6667, 0.2917, 0.6667, 0.2917, 0.6667, 0.2917, 0.6667, 0.2917, 0.6667, 0.2917, 0.6667, 0.2917, 0.6667, 0.2917, 0.6667, 0.2917, 0.6667, 0.2917, 0.6667, 0.2917, 0.6667, 0.2917, 0.6667, 0.2917, 0.6667, 0.2917, 0.6667, 0.2917, 0.6667, 0.2917, 0.6667, 0.2917, 0.6667, 0.2917, 0.6667, 0.2917, 0.6667, 0.2917, 0.6667, 0.2917, 0.6667, 0.2917, 0.6667, 0.2917, 0.6667, 0.2917, 0.6667, 0.2917, 0.6667, 0.2917, 0.6667, 0.2917, 0.6667, 0.2917, 0.6667, 0.2917, 0.6667, 0.2917, 0.6667, 0.2917, 0.6667, 0.2917, 0.6667, 0.2917, 0.6667, 0.2917, 0.6667, 0.2917, 0.6667, 0.2917, 0.6667, 0.2917, 0.6667, 0.2917, 0.6667, 0.2917, 0.6667, 0.2917, 0.6667, 0.2917, 0.6667, 0.2917, 0.6667, 0.2917, 0.6667, 0.2917, 0.6667, 0.2917, 0.6667, 0.2917, 0.6667, 0.2917, 0.6667, 0.2917, 0.6667, 0.2917, 0.6667, 0.2917, 0.6667, 0.2917, 0.6667, 0.2917, 0.6667, 0.2917, 0.6667, 0.2917, 0.6667, 0.2917, 0.6667, 0.2917, 0.6667, 0.2917, 0.6667, 0.2917, 0.6667, 0.2917, 0.6667, 0.2917, 0.6667, 0.2917, 0.6667, 0.2917, 0.6667, 0.2917, 0.6667, 0.2917, 0.6667, 0.2917, 0.6667, 0.2917, 0.6667, 0.2917, 0.6667, 0.2917, 0.6667, 0.2917, 0.6667, 0.2917, 0.6667, 0.2917, 0.6667, 0.2917, 0.6667, 0.2917, 0.6667, 0.2917, 0.6667, 0.2917, 0.6667, 0.2917, 0.6667, 0.2917, 0.6667, 0.2917, 0.6667, 0.2917, 0.6667, 0.2917, 0.6667, 0.2917, 0.6667, 0.2917, 0.6667, 0.2917, 0.6667, 0.2917, 0.6667, 0.2917, 0.6667, 0.2917, 0.6667, 0.2917, 0.6667, 0.2917, 0.6667, 0.2917, 0.6667, 0.2917, 0.6667, 0.2917, 0.6667, 0.2917, 0.6667, 0.2917, 0.6667, 0.2917, 0.6667, 0.2917, 0.6667, 0.2917, 0.6667, 0.2917, 0.6667, 0.2917, 0.625, 0.2917, 0.6667, 0.2917, 0.6667, 0.2917, 0.625, 0.2917, 0.5833, 0.2917, 0.5833, 0.2917, 0.5833, 0.2917, 0.5833, 0.2917, 0.6667, 0.25, 0.6667, 0.25, 0.6667, 0.2917, 0.6667, 0.25, 0.5833, 0.2917, 0.5833, 0.2917, 0.5833, 0.25, 0.5833, 0.25, 0.5972, 0.2917, 0.5972, 0.2917, 0.6111, 0.25, 0.6111, 0.25, 0.625, 0.2917, 0.625, 0.2917, 0.6389, 0.25, 0.6389, 0.25, 0.5833, 0.2917, 0.5833, 0.2917, 0.5972, 0.25, 0.5972, 0.25, 0.6389, 0.2917, 0.6389, 0.2917, 0.6528, 0.25, 0.6528, 0.2917, 0.5833, 0.2917, 0.5833, 0.2917, 0.5903, 0.2917, 0.5938, 0.2917, 0.6667, 0.2917, 0.6562, 0.2917, 0.6597, 0.2917, 0.6667, 0.2917, 0.625, 0.2917, 0.6667, 0.2917, 0.6597, 0.2917, 0.625, 0.2917, 0.6667, 0.2917, 0.6528, 0.2917, 0.6562, 0.2917, 0.6667, 0.2917, 0.5833, 0.2917, 0.5833, 0.2917, 0.5938, 0.2917, 0.5972, 0.2917, 0.5833, 0.2917, 0.5833, 0.2917, 0.5833, 0.2917, 0.5833, 0.2917, 0.6667, 0.2917, 0.6667, 0.2917, 0.6667, 0.2917, 0.6667, 0.2917, 0.6667, 0.2917, 0.6667, 0.2917, 0.6667, 0.2917, 0.6667, 0.2917, 0.6667, 0.2917, 0.6667, 0.2917, 0.6667, 0.2917, 0.6667, 0.2917, 0.6667, 0.2917, 0.6667, 0.2917, 0.6667, 0.2917, 0.6667, 0.2917, 0.5833, 0.2917, 0.5833, 0.2917, 0.5833, 0.2917, 0.5833, 0.2917, 0.625, 0.2917, 0.6667, 0.2917, 0.6667, 0.2917, 0.625, 0.2917, 0.5833, 0.2917, 0.5833, 0.2917, 0.5833, 0.2917, 0.5833, 0.2917, 0.6667, 0.2917, 0.6667, 0.2917, 0.6667, 0.2917, 0.6667, 0.2917, 0.5833, 0.2917, 0.5833, 0.2917, 0.5833, 0.2917, 0.5833, 0.2917, 0.5833, 0.2917, 0.5833, 0.2917, 0.5833, 0.2917, 0.5833, 0.2917, 0.6528, 0.2917, 0.6389, 0.2917, 0.6389, 0.2917, 0.6528, 0.2917, 0.5938, 0.2917, 0.5903, 0.2917, 0.5903, 0.2917, 0.5938, 0.2917, 0.625, 0.2917, 0.6597, 0.2917, 0.6597, 0.2917, 0.625, 0.2917, 0.6597, 0.2917, 0.6562, 0.2917, 0.6562, 0.2917, 0.6597, 0.2917, 0.625, 0.2917, 0.6111, 0.2917, 0.6111, 0.2917, 0.625, 0.2917, 0.5972, 0.2917, 0.5938, 0.2917, 0.5938, 0.2917, 0.5972, 0.2917, 0.6562, 0.2917, 0.6528, 0.2917, 0.6528, 0.2917, 0.6562, 0.2917, 0.6111, 0.2917, 0.5972, 0.2917, 0.5972, 0.2917, 0.6111, 0.2917, 0.6562, 0.2917, 0.6528, 0.2917, 0.6528, 0.2917, 0.6562, 0.2917, 0.625, 0.2917, 0.6597, 0.2917, 0.6597, 0.2917, 0.625, 0.2917, 0.5972, 0.2917, 0.5938, 0.2917, 0.5938, 0.2917, 0.5972, 0.2917, 0.625, 0.2917, 0.6111, 0.2917, 0.6111, 0.2917, 0.625, 0.2917, 0.5938, 0.2917, 0.5903, 0.2917, 0.5903, 0.2917, 0.5938, 0.2917, 0.6597, 0.2917, 0.6562, 0.2917, 0.6562, 0.2917, 0.6597, 0.2917, 0.6528, 0.2917, 0.6389, 0.2917, 0.6389, 0.2917, 0.6528, 0.2917, 0.6111, 0.2917, 0.5972, 0.2917, 0.5972, 0.2917, 0.6111, 0.2917, 0.6111, 0.2917, 0.5972, 0.2917, 0.5972, 0.2917, 0.6111, 0.2917, 0.6528, 0.2917, 0.6389, 0.2917, 0.6389, 0.2917, 0.6528, 0.2917, 0.6597, 0.2917, 0.6562, 0.2917, 0.6562, 0.2917, 0.6597, 0.2917, 0.5938, 0.2917, 0.5903, 0.2917, 0.5903, 0.2917, 0.5938, 0.2917, 0.625, 0.2917, 0.6111, 0.2917, 0.6111, 0.2917, 0.625, 0.2917, 0.5972, 0.2917, 0.5938, 0.2917, 0.5938, 0.2917, 0.5972, 0.2917, 0.625, 0.2917, 0.6597, 0.2917, 0.6597, 0.2917, 0.625, 0.2917, 0.6562, 0.2917, 0.6528, 0.2917, 0.6528, 0.2917, 0.6562, 0.2917, 0.6111, 0.2917, 0.5972, 0.2917, 0.5972, 0.2917, 0.6111, 0.2917, 0.6562, 0.2917, 0.6528, 0.2917, 0.6528, 0.2917, 0.6562, 0.2917, 0.5972, 0.2917, 0.5938, 0.2917, 0.5938, 0.2917, 0.5972, 0.2917, 0.625, 0.2917, 0.6111, 0.2917, 0.6111, 0.2917, 0.625, 0.2917, 0.6597, 0.2917, 0.6562, 0.2917, 0.6562, 0.2917, 0.6597, 0.2917, 0.625, 0.2917, 0.6597, 0.2917, 0.6597, 0.2917, 0.625, 0.2917, 0.5938, 0.2917, 0.5903, 0.2917, 0.5903, 0.2917, 0.5938, 0.2917, 0.6528, 0.2917, 0.6389, 0.2917, 0.6389, 0.2917, 0.6528, 0.2917, 0.6562, 0.2917, 0.6528, 0.2917, 0.6528, 0.2917, 0.6562, 0.2917, 0.625, 0.2917, 0.6597, 0.2917, 0.6597, 0.2917, 0.625, 0.2917, 0.5972, 0.2917, 0.5938, 0.2917, 0.5938, 0.2917, 0.5972, 0.2917, 0.625, 0.2917, 0.6111, 0.2917, 0.6111, 0.2917, 0.625, 0.2917, 0.5938, 0.2917, 0.5903, 0.2917, 0.5903, 0.2917, 0.5938, 0.2917, 0.6597, 0.2917, 0.6562, 0.2917, 0.6562, 0.2917, 0.6597, 0.2917, 0.6528, 0.2917, 0.6389, 0.2917, 0.6389, 0.2917, 0.6528, 0.2917, 0.6111, 0.2917, 0.5972, 0.2917, 0.5972, 0.2917, 0.6111, 0.2917, 0.6111, 0.2917, 0.5972, 0.2917, 0.5972, 0.2917, 0.6111, 0.2917, 0.6528, 0.2917, 0.6389, 0.2917, 0.6389, 0.2917, 0.6528, 0.2917, 0.6597, 0.2917, 0.6562, 0.2917, 0.6562, 0.2917, 0.6597, 0.2917, 0.5938, 0.2917, 0.5903, 0.2917, 0.5903, 0.2917, 0.5938, 0.2917, 0.625, 0.2917, 0.6111, 0.2917, 0.6111, 0.2917, 0.625, 0.2917, 0.5972, 0.2917, 0.5938, 0.2917, 0.5938, 0.2917, 0.5972, 0.2917, 0.625, 0.2917, 0.6597, 0.2917, 0.6597, 0.2917, 0.625, 0.2917, 0.6562, 0.2917, 0.6528, 0.2917, 0.6528, 0.2917, 0.6562, 0.2917, 0.5938, 0.2917, 0.5903, 0.2917, 0.5903, 0.2917, 0.5938, 0.2917, 0.6597, 0.2917, 0.6562, 0.2917, 0.6562, 0.2917, 0.6597, 0.2917, 0.6528, 0.2917, 0.6389, 0.2917, 0.6389, 0.2917, 0.6528, 0.2917, 0.6111, 0.2917, 0.5972, 0.2917, 0.5972, 0.2917, 0.6111, 0.2917, 0.6562, 0.2917, 0.6528, 0.2917, 0.6528, 0.2917, 0.6562, 0.2917, 0.625, 0.2917, 0.6597, 0.2917, 0.6597, 0.2917, 0.625, 0.2917, 0.5972, 0.2917, 0.5938, 0.2917, 0.5938, 0.2917, 0.5972, 0.2917, 0.625, 0.2917, 0.6111, 0.2917, 0.6111, 0.2917, 0.625, 0.2917, 0.6389, 0.2917, 0.625, 0.2917, 0.625, 0.2917, 0.6389, 0.2917, 0.6389, 0.2917, 0.625, 0.2917, 0.625, 0.2917, 0.6389, 0.2917, 0.6389, 0.2917, 0.625, 0.2917, 0.625, 0.2917, 0.6389, 0.2917, 0.6389, 0.2917, 0.625, 0.2917, 0.625, 0.2917, 0.6389, 0.2917, 0.6389, 0.2917, 0.625, 0.2917, 0.625, 0.2917, 0.6389, 0.2917, 0.6389, 0.2917, 0.625, 0.2917, 0.625, 0.2917, 0.6389, 0.2917, 0.6389, 0.2917, 0.625, 0.2917, 0.625, 0.2917, 0.6389, 0.25, 0.6111, 0.2917, 0.6111, 0.2917, 0.625, 0.25, 0.625, 0.375, 0.8333, 0.4167, 0.8333, 0.4167, 0.875, 0.375, 0.875, 0.375, 0.375, 0.4167, 0.375, 0.4167, 0.4167, 0.375, 0.4167, 0.375, 0.4583, 0.4167, 0.4583, 0.4167, 0.5, 0.375, 0.5, 0.375, 0.625, 0.4167, 0.625, 0.4167, 0.6667, 0.375, 0.6667, 0.375, 0.5, 0.4167, 0.5, 0.4167, 0.5833, 0.375, 0.5833, 0.375, 0.6667, 0.4167, 0.6667, 0.4167, 0.75, 0.375, 0.75, 0.375, 0.7917, 0.4167, 0.7917, 0.4167, 0.8333, 0.375, 0.8333, 0.375, 0.5833, 0.4167, 0.5833, 0.4167, 0.625, 0.375, 0.625, 0.2917, 0.5833, 0.2917, 0.625, 0.2917, 0.625, 0.2917, 0.5833, 0.2917, 0.5833, 0.2917, 0.625, 0.2917, 0.625, 0.2917, 0.5833, 0.2917, 0.5833, 0.2917, 0.625, 0.2917, 0.625, 0.2917, 0.5833, 0.2917, 0.5833, 0.2917, 0.625, 0.2917, 0.625, 0.2917, 0.5833, 0.2917, 0.5833, 0.2917, 0.625, 0.2917, 0.625, 0.2917, 0.5833, 0.2917, 0.5833, 0.2917, 0.625, 0.2917, 0.625, 0.2917, 0.5833, 0.2917, 0.5833, 0.2917, 0.625, 0.2917, 0.625, 0.2917, 0.5833, 0.2917, 0.5833, 0.2917, 0.625, 0.2917, 0.625, 0.2917, 0.5833, 0.2917, 0.5833, 0.2917, 0.625, 0.2917, 0.625, 0.2917, 0.5833, 0.2917, 0.5833, 0.2917, 0.625, 0.2917, 0.625, 0.2917, 0.5833, 0.2917, 0.5833, 0.2917, 0.625, 0.2917, 0.625, 0.2917, 0.5833, 0.7083, 0.5833, 0.75, 0.5833, 0.75, 0.625, 0.7083, 0.625, 0.5417, 0.5833, 0.625, 0.5833, 0.625, 0.625, 0.5417, 0.625, 0.5208, 0.5833, 0.5417, 0.5833, 0.5417, 0.625, 0.5208, 0.625, 0.3333, 0.5833, 0.375, 0.5833, 0.375, 0.625, 0.3333, 0.625, 0.6667, 0.5833, 0.7083, 0.5833, 0.7083, 0.625, 0.6667, 0.625, 0.2917, 0.5903, 0.2917, 0.625, 0.2917, 0.625, 0.2917, 0.5903, 0.2917, 0.5903, 0.2917, 0.625, 0.2917, 0.625, 0.2917, 0.5903, 0.2917, 0.5903, 0.2917, 0.625, 0.2917, 0.625, 0.2917, 0.5903, 0.2917, 0.5903, 0.2917, 0.625, 0.2917, 0.625, 0.2917, 0.5903, 0.2917, 0.5903, 0.2917, 0.625, 0.2917, 0.625, 0.2917, 0.5903, 0.2917, 0.5903, 0.2917, 0.625, 0.2917, 0.625, 0.2917, 0.5903, 0.2917, 0.5903, 0.2917, 0.625, 0.2917, 0.625, 0.2917, 0.5903, 0.2917, 0.5833, 0.2917, 0.625, 0.2917, 0.625, 0.2917, 0.5903, 0.2917, 0.5833, 0.2917, 0.625, 0.2917, 0.625, 0.2917, 0.5833, 0.2917, 0.6667, 0.2917, 0.625, 0.2917, 0.625, 0.2917, 0.6667, 0.2917, 0.6667, 0.2917, 0.625, 0.2917, 0.625, 0.2917, 0.6667, 0.2917, 0.6667, 0.2917, 0.625, 0.2917, 0.625, 0.2917, 0.6667, 0.2917, 0.6667, 0.2917, 0.625, 0.2917, 0.625, 0.2917, 0.6667, 0.2917, 0.5833, 0.2917, 0.625, 0.2917, 0.625, 0.2917, 0.5833, 0.2917, 0.5833, 0.2917, 0.625, 0.2917, 0.625, 0.2917, 0.5833, 0.2917, 0.6285, 0.2917, 0.6263, 0.2917, 0.6463, 0.2917, 0.651, 0.2917, 0.6234, 0.2917, 0.6242, 0.2917, 0.5997, 0.2917, 0.5957, 0.2917, 0.651, 0.2917, 0.6463, 0.2917, 0.6263, 0.2917, 0.625, 0.2917, 0.6667, 0.2917, 0.6667, 0.2917, 0.6056, 0.2917, 0.6068, 0.2917, 0.6263, 0.2917, 0.6285, 0.2917, 0.5957, 0.2917, 0.5997, 0.2917, 0.6242, 0.2917, 0.625, 0.2917, 0.5833, 0.2917, 0.5833, 0.2917, 0.6512, 0.2917, 0.6481, 0.2917, 0.6242, 0.2917, 0.6234, 0.2917, 0.6667, 0.2917, 0.6667, 0.2917, 0.6667, 0.2917, 0.6667, 0.2917, 0.6667, 0.2917, 0.6512, 0.2917, 0.6512, 0.2917, 0.6667, 0.2917, 0.6667, 0.2917, 0.6667, 0.2917, 0.6667, 0.2917, 0.6667, 0.2917, 0.6667, 0.2917, 0.6667, 0.2917, 0.6667, 0.2917, 0.6667, 0.2917, 0.6512, 0.2917, 0.6367, 0.2917, 0.6367, 0.2917, 0.6512, 0.2917, 0.6667, 0.2917, 0.6512, 0.2917, 0.6512, 0.2917, 0.6667, 0.2917, 0.6667, 0.2917, 0.6667, 0.2917, 0.6667, 0.2917, 0.6667, 0.2917, 0.651, 0.2917, 0.6667, 0.2917, 0.6667, 0.2917, 0.651, 0.2917, 0.6367, 0.2917, 0.651, 0.2917, 0.651, 0.2917, 0.6367, 0.2917, 0.651, 0.2917, 0.6667, 0.2917, 0.6667, 0.2917, 0.651, 0.2917, 0.6667, 0.2917, 0.6667, 0.2917, 0.6667, 0.2917, 0.6667, 0.2917, 0.6512, 0.2917, 0.6367, 0.2917, 0.6367, 0.2917, 0.6512, 0.2917, 0.6367, 0.2917, 0.651, 0.2917, 0.651, 0.2917, 0.6367, 0.2917, 0.6667, 0.2917, 0.6667, 0.2917, 0.6667, 0.2917, 0.6667, 0.2917, 0.6512, 0.2917, 0.6367, 0.2917, 0.6367, 0.2917, 0.6512, 0.2917, 0.6667, 0.2917, 0.6512, 0.2917, 0.6512, 0.2917, 0.6667, 0.2917, 0.6667, 0.2917, 0.6667, 0.2917, 0.6667, 0.2917, 0.6667, 0.2917, 0.6367, 0.2917, 0.651, 0.2917, 0.651, 0.2917, 0.6367, 0.2917, 0.6667, 0.2917, 0.6367, 0.2917, 0.651, 0.2917, 0.6667, 0.2917, 0.6667, 0.2917, 0.6512, 0.2917, 0.6367, 0.2917, 0.6667, 0.2917, 0.651, 0.2917, 0.6667, 0.2917, 0.6667, 0.2917, 0.651, 0.2917, 0.6667, 0.2917, 0.6667, 0.2917, 0.6667, 0.2917, 0.6667, 0.2917, 0.6512, 0.2917, 0.6367, 0.2917, 0.6367, 0.2917, 0.6512, 0.2917, 0.6667, 0.2917, 0.6512, 0.2917, 0.6512, 0.2917, 0.6667, 0.2917, 0.6367, 0.2917, 0.651, 0.2917, 0.651, 0.2917, 0.6367, 0.2917, 0.6667, 0.2917, 0.6667, 0.2917, 0.6667, 0.2917, 0.6667, 0.2917, 0.6667, 0.2917, 0.6512, 0.2917, 0.6512, 0.2917, 0.6667, 0.2917, 0.6512, 0.2917, 0.6367, 0.2917, 0.6367, 0.2917, 0.6512, 0.2917, 0.651, 0.2917, 0.6667, 0.2917, 0.6667, 0.2917, 0.651, 0.2917, 0.6667, 0.2917, 0.6667, 0.2917, 0.6667, 0.2917, 0.6667, 0.2917, 0.6512, 0.2917, 0.6367, 0.2917, 0.6367, 0.2917, 0.6512, 0.2917, 0.6667, 0.2917, 0.6667, 0.2917, 0.6667, 0.2917, 0.6667, 0.2917, 0.651, 0.2917, 0.6667, 0.2917, 0.6667, 0.2917, 0.651, 0.2917, 0.6367, 0.2917, 0.651, 0.2917, 0.651, 0.2917, 0.6367, 0.2917, 0.6667, 0.2917, 0.6512, 0.2917, 0.6512, 0.2917, 0.6667, 0.2917, 0.6667, 0.2917, 0.6667, 0.2917, 0.6667, 0.2917, 0.6667, 0.2917, 0.6667, 0.2917, 0.6512, 0.2917, 0.6512, 0.2917, 0.6667, 0.2917, 0.6512, 0.2917, 0.6367, 0.2917, 0.6367, 0.2917, 0.6512, 0.2917, 0.6667, 0.2917, 0.6667, 0.2917, 0.6667, 0.2917, 0.6667, 0.2917, 0.6667, 0.2917, 0.6667, 0.2917, 0.6667, 0.2917, 0.6667, 0.2917, 0.6367, 0.2917, 0.651, 0.2917, 0.651, 0.2917, 0.6367, 0.2917, 0.651, 0.2917, 0.6667, 0.2917, 0.6667, 0.2917, 0.651, 0.2917, 0.651, 0.2917, 0.6667, 0.2917, 0.6667, 0.2917, 0.651, 0.2917, 0.6367, 0.2917, 0.651, 0.2917, 0.651, 0.2917, 0.6367, 0.2917, 0.6667, 0.2917, 0.6667, 0.2917, 0.6667, 0.2917, 0.6667, 0.2917, 0.6667, 0.2917, 0.6512, 0.2917, 0.6512, 0.2917, 0.6667, 0.2917, 0.6667, 0.2917, 0.6667, 0.2917, 0.6667, 0.2917, 0.6667, 0.2917, 0.6667, 0.2917, 0.6667, 0.2917, 0.6667, 0.2917, 0.6667, 0.2917, 0.6512, 0.2917, 0.6367, 0.2917, 0.6367, 0.2917, 0.6512, 0.2917, 0.6667, 0.2917, 0.6512, 0.2917, 0.6512, 0.2917, 0.6667, 0.2917, 0.6667, 0.2917, 0.6667, 0.2917, 0.6667, 0.2917, 0.6667, 0.2917, 0.651, 0.2917, 0.6667, 0.2917, 0.6667, 0.2917, 0.651, 0.2917, 0.6367, 0.2917, 0.651, 0.2917, 0.651, 0.2917, 0.6367, 0.2917, 0.651, 0.2917, 0.6667, 0.2917, 0.6667, 0.2917, 0.651, 0.2917, 0.6667, 0.2917, 0.6667, 0.2917, 0.6667, 0.2917, 0.6667, 0.2917, 0.6512, 0.2917, 0.6367, 0.2917, 0.6367, 0.2917, 0.6512, 0.2917, 0.6367, 0.2917, 0.651, 0.2917, 0.651, 0.2917, 0.6367, 0.2917, 0.6667, 0.2917, 0.6667, 0.2917, 0.6667, 0.2917, 0.6667, 0.2917, 0.6512, 0.2917, 0.6367, 0.2917, 0.6367, 0.2917, 0.6512, 0.2917, 0.6667, 0.2917, 0.6512, 0.2917, 0.6512, 0.2917, 0.6667, 0.2917, 0.6667, 0.2917, 0.6667, 0.2917, 0.6667, 0.2917, 0.6667, 0.2917, 0.6367, 0.2917, 0.651, 0.2917, 0.651, 0.2917, 0.6367, 0.2917, 0.6667, 0.2917, 0.6367, 0.2917, 0.651, 0.2917, 0.6667, 0.2917, 0.6667, 0.2917, 0.6512, 0.2917, 0.6367, 0.2917, 0.6667, 0.2917, 0.651, 0.2917, 0.6667, 0.2917, 0.6667, 0.2917, 0.651, 0.2917, 0.6667, 0.2917, 0.6667, 0.2917, 0.6667, 0.2917, 0.6667, 0.2917, 0.6512, 0.2917, 0.6367, 0.2917, 0.6367, 0.2917, 0.6512, 0.2917, 0.6667, 0.2917, 0.6512, 0.2917, 0.6512, 0.2917, 0.6667, 0.2917, 0.6367, 0.2917, 0.651, 0.2917, 0.651, 0.2917, 0.6367, 0.2917, 0.6667, 0.2917, 0.6667, 0.2917, 0.6667, 0.2917, 0.6667, 0.2917, 0.6667, 0.2917, 0.6512, 0.2917, 0.6512, 0.2917, 0.6667, 0.2917, 0.6512, 0.2917, 0.6367, 0.2917, 0.6367, 0.2917, 0.6512, 0.2917, 0.651, 0.2917, 0.6667, 0.2917, 0.6667, 0.2917, 0.651, 0.2917, 0.6667, 0.2917, 0.6667, 0.2917, 0.6667, 0.2917, 0.6667, 0.2917, 0.6512, 0.2917, 0.6367, 0.2917, 0.6367, 0.2917, 0.6512, 0.2917, 0.6667, 0.2917, 0.6667, 0.2917, 0.6667, 0.2917, 0.6667, 0.2917, 0.651, 0.2917, 0.6667, 0.2917, 0.6667, 0.2917, 0.651, 0.2917, 0.6367, 0.2917, 0.651, 0.2917, 0.651, 0.2917, 0.6367, 0.2917, 0.6667, 0.2917, 0.6512, 0.2917, 0.6512, 0.2917, 0.6667, 0.2917, 0.6667, 0.2917, 0.6667, 0.2917, 0.6667, 0.2917, 0.6667, 0.0, 0.0, 0.0, 0.0, 0.0, 0.0, 0.0, 0.0, 0.0, 0.0, 0.0, 0.0, 0.0, 0.0, 0.0, 0.0, 0.0, 0.0, 0.0, 0.0, 0.0, 0.0, 0.0, 0.0, 0.0, 0.0, 0.0, 0.0, 0.0, 0.0, 0.0, 0.0, 0.0, 0.0, 0.0, 0.0, 0.0, 0.0, 0.0, 0.0, 0.0, 0.0, 0.0, 0.0, 0.0, 0.0, 0.0, 0.0, 0.2917, 0.651, 0.2917, 0.6667, 0.2917, 0.6667, 0.2917, 0.651, 0.2917, 0.6367, 0.2917, 0.651, 0.2917, 0.651, 0.2917, 0.6367, 0.2917, 0.6667, 0.2917, 0.6667, 0.2917, 0.6667, 0.2917, 0.6667, 0.2917, 0.6667, 0.2917, 0.6512, 0.2917, 0.6512, 0.2917, 0.6667, 0.2917, 0.6667, 0.2917, 0.6667, 0.2917, 0.6667, 0.2917, 0.6667, 0.2917, 0.6667, 0.2917, 0.6667, 0.2917, 0.6667, 0.2917, 0.6667, 0.2917, 0.6512, 0.2917, 0.6367, 0.2917, 0.6367, 0.2917, 0.6512, 0.2917, 0.6667, 0.2917, 0.6512, 0.2917, 0.6512, 0.2917, 0.6667, 0.2917, 0.6667, 0.2917, 0.6667, 0.2917, 0.6667, 0.2917, 0.6667, 0.2917, 0.651, 0.2917, 0.6667, 0.2917, 0.6667, 0.2917, 0.651, 0.2917, 0.6367, 0.2917, 0.651, 0.2917, 0.651, 0.2917, 0.6367, 0.2917, 0.651, 0.2917, 0.6667, 0.2917, 0.6667, 0.2917, 0.651, 0.2917, 0.6667, 0.2917, 0.6667, 0.2917, 0.6667, 0.2917, 0.6667, 0.2917, 0.6512, 0.2917, 0.6367, 0.2917, 0.6367, 0.2917, 0.6512, 0.2917, 0.6367, 0.2917, 0.651, 0.2917, 0.651, 0.2917, 0.6367, 0.2917, 0.6667, 0.2917, 0.6667, 0.2917, 0.6667, 0.2917, 0.6667, 0.2917, 0.6512, 0.2917, 0.6367, 0.2917, 0.6367, 0.2917, 0.6512, 0.2917, 0.6667, 0.2917, 0.6512, 0.2917, 0.6512, 0.2917, 0.6667, 0.2917, 0.6667, 0.2917, 0.6667, 0.2917, 0.6667, 0.2917, 0.6667, 0.2917, 0.6367, 0.2917, 0.651, 0.2917, 0.651, 0.2917, 0.6367, 0.2917, 0.6667, 0.2917, 0.6367, 0.2917, 0.651, 0.2917, 0.6667, 0.2917, 0.6667, 0.2917, 0.6512, 0.2917, 0.6367, 0.2917, 0.6667, 0.2917, 0.651, 0.2917, 0.6667, 0.2917, 0.6667, 0.2917, 0.651, 0.2917, 0.6667, 0.2917, 0.6667, 0.2917, 0.6667, 0.2917, 0.6667, 0.2917, 0.6512, 0.2917, 0.6367, 0.2917, 0.6367, 0.2917, 0.6512, 0.2917, 0.6667, 0.2917, 0.6512, 0.2917, 0.6512, 0.2917, 0.6667, 0.2917, 0.6367, 0.2917, 0.651, 0.2917, 0.651, 0.2917, 0.6367, 0.2917, 0.6667, 0.2917, 0.6667, 0.2917, 0.6667, 0.2917, 0.6667, 0.2917, 0.6667, 0.2917, 0.6512, 0.2917, 0.6512, 0.2917, 0.6667, 0.2917, 0.6512, 0.2917, 0.6367, 0.2917, 0.6367, 0.2917, 0.6512, 0.2917, 0.651, 0.2917, 0.6667, 0.2917, 0.6667, 0.2917, 0.651, 0.2917, 0.6667, 0.2917, 0.6667, 0.2917, 0.6667, 0.2917, 0.6667, 0.2917, 0.6512, 0.2917, 0.6367, 0.2917, 0.6367, 0.2917, 0.6512, 0.2917, 0.6667, 0.2917, 0.6667, 0.2917, 0.6667, 0.2917, 0.6667, 0.2917, 0.651, 0.2917, 0.6667, 0.2917, 0.6667, 0.2917, 0.651, 0.2917, 0.6367, 0.2917, 0.651, 0.2917, 0.651, 0.2917, 0.6367, 0.2917, 0.6667, 0.2917, 0.6512, 0.2917, 0.6512, 0.2917, 0.6667, 0.2917, 0.6667, 0.2917, 0.6667, 0.2917, 0.6667, 0.2917, 0.6667, 0.2917, 0.651, 0.2917, 0.6667, 0.2917, 0.6667, 0.2917, 0.651, 0.2917, 0.6367, 0.2917, 0.651, 0.2917, 0.651, 0.2917, 0.6367, 0.2917, 0.6667, 0.2917, 0.6667, 0.2917, 0.6667, 0.2917, 0.6667, 0.2917, 0.6667, 0.2917, 0.6512, 0.2917, 0.6512, 0.2917, 0.6667, 0.2917, 0.6667, 0.2917, 0.6667, 0.2917, 0.6667, 0.2917, 0.6667, 0.2917, 0.6667, 0.2917, 0.6667, 0.2917, 0.6667, 0.2917, 0.6667, 0.2917, 0.6512, 0.2917, 0.6367, 0.2917, 0.6367, 0.2917, 0.6512, 0.2917, 0.6667, 0.2917, 0.6512, 0.2917, 0.6512, 0.2917, 0.6667, 0.2917, 0.6667, 0.2917, 0.6667, 0.2917, 0.6667, 0.2917, 0.6667, 0.2917, 0.651, 0.2917, 0.6667, 0.2917, 0.6667, 0.2917, 0.651, 0.2917, 0.6367, 0.2917, 0.651, 0.2917, 0.651, 0.2917, 0.6367, 0.2917, 0.651, 0.2917, 0.6667, 0.2917, 0.6667, 0.2917, 0.651, 0.2917, 0.6667, 0.2917, 0.6667, 0.2917, 0.6667, 0.2917, 0.6667, 0.2917, 0.6512, 0.2917, 0.6367, 0.2917, 0.6367, 0.2917, 0.6512, 0.2917, 0.6367, 0.2917, 0.651, 0.2917, 0.651, 0.2917, 0.6367, 0.2917, 0.6667, 0.2917, 0.6667, 0.2917, 0.6667, 0.2917, 0.6667, 0.2917, 0.6512, 0.2917, 0.6367, 0.2917, 0.6367, 0.2917, 0.6512, 0.2917, 0.6667, 0.2917, 0.6512, 0.2917, 0.6512, 0.2917, 0.6667, 0.2917, 0.6667, 0.2917, 0.6667, 0.2917, 0.6667, 0.2917, 0.6667, 0.2917, 0.6367, 0.2917, 0.651, 0.2917, 0.651, 0.2917, 0.6367, 0.2917, 0.6667, 0.2917, 0.6367, 0.2917, 0.651, 0.2917, 0.6667, 0.2917, 0.6667, 0.2917, 0.6512, 0.2917, 0.6367, 0.2917, 0.6667, 0.2917, 0.651, 0.2917, 0.6667, 0.2917, 0.6667, 0.2917, 0.651, 0.2917, 0.6667, 0.2917, 0.6667, 0.2917, 0.6667, 0.2917, 0.6667, 0.2917, 0.6512, 0.2917, 0.6367, 0.2917, 0.6367, 0.2917, 0.6512, 0.2917, 0.6667, 0.2917, 0.6512, 0.2917, 0.6512, 0.2917, 0.6667, 0.2917, 0.6367, 0.2917, 0.651, 0.2917, 0.651, 0.2917, 0.6367, 0.2917, 0.6667, 0.2917, 0.6667, 0.2917, 0.6667, 0.2917, 0.6667, 0.2917, 0.6667, 0.2917, 0.6512, 0.2917, 0.6512, 0.2917, 0.6667, 0.2917, 0.6512, 0.2917, 0.6367, 0.2917, 0.6367, 0.2917, 0.6512, 0.2917, 0.651, 0.2917, 0.6667, 0.2917, 0.6667, 0.2917, 0.651, 0.2917, 0.6667, 0.2917, 0.6667, 0.2917, 0.6667, 0.2917, 0.6667, 0.2917, 0.6512, 0.2917, 0.6367, 0.2917, 0.6367, 0.2917, 0.6512, 0.2917, 0.6667, 0.2917, 0.6667, 0.2917, 0.6667, 0.2917, 0.6667, 0.2917, 0.651, 0.2917, 0.6667, 0.2917, 0.6667, 0.2917, 0.651, 0.2917, 0.6367, 0.2917, 0.651, 0.2917, 0.651, 0.2917, 0.6367, 0.2917, 0.6667, 0.2917, 0.6512, 0.2917, 0.6512, 0.2917, 0.6667, 0.2917, 0.6667, 0.2917, 0.6667, 0.2917, 0.6667, 0.2917, 0.6667, 0.0, 0.0, 0.0, 0.0, 0.0, 0.0, 0.0, 0.0, 0.0, 0.0, 0.0, 0.0, 0.0, 0.0, 0.0, 0.0, 0.0, 0.0, 0.0, 0.0, 0.0, 0.0, 0.0, 0.0, 0.0, 0.0, 0.0, 0.0, 0.0, 0.0, 0.0, 0.0, 0.0, 0.0, 0.0, 0.0, 0.0, 0.0, 0.0, 0.0, 0.0, 0.0, 0.0, 0.0, 0.0, 0.0, 0.0, 0.0, 0.0, 0.0, 0.0, 0.0, 0.0, 0.0, 0.0, 0.0, 0.0, 0.0, 0.0, 0.0, 0.0, 0.0, 0.0, 0.0, 0.0, 0.0, 0.0, 0.0, 0.0, 0.0, 0.0, 0.0, 0.0, 0.0, 0.0, 0.0, 0.0, 0.0, 0.0, 0.0, 0.0, 0.0, 0.0, 0.0, 0.0, 0.0, 0.0, 0.0, 0.0, 0.0, 0.0, 0.0, 0.0, 0.0, 0.0, 0.0, 0.2917, 0.6667, 0.2917, 0.6667, 0.2917, 0.6667, 0.2917, 0.6667, 0.2917, 0.6667, 0.2917, 0.6667, 0.2917, 0.6667, 0.2917, 0.6667, 0.2917, 0.6667, 0.2917, 0.6667, 0.2917, 0.6667, 0.2917, 0.6667, 0.2917, 0.6667, 0.2917, 0.6667, 0.2917, 0.6667, 0.2917, 0.6667, 0.2917, 0.6667, 0.2917, 0.6667, 0.2917, 0.6667, 0.2917, 0.6667, 0.2917, 0.6667, 0.2917, 0.6667, 0.2917, 0.6667, 0.2917, 0.6667, 0.2917, 0.6667, 0.2917, 0.6667, 0.2917, 0.6667, 0.2917, 0.6667, 0.2917, 0.6667, 0.2917, 0.6667, 0.2917, 0.6667, 0.2917, 0.6667, 0.2917, 0.6667, 0.2917, 0.6667, 0.2917, 0.6667, 0.2917, 0.6667, 0.2917, 0.6667, 0.2917, 0.6667, 0.2917, 0.6667, 0.2917, 0.6667, 0.2917, 0.6667, 0.2917, 0.6667, 0.2917, 0.6667, 0.2917, 0.6667, 0.2917, 0.6667, 0.2917, 0.6667, 0.2917, 0.6667, 0.2917, 0.6667, 0.2917, 0.6667, 0.2917, 0.625, 0.2917, 0.625, 0.2917, 0.6667, 0.2917, 0.5833, 0.2917, 0.625, 0.2917, 0.625, 0.2917, 0.5833, 0.2917, 0.6667, 0.2917, 0.6667, 0.2917, 0.6667, 0.2917, 0.6667, 0.2917, 0.625, 0.2917, 0.6667, 0.2917, 0.6667, 0.2917, 0.625, 0.2917, 0.6667, 0.2917, 0.6667, 0.2917, 0.6667, 0.2917, 0.6667, 0.2917, 0.625, 0.2917, 0.5833, 0.2917, 0.5833, 0.2917, 0.625, 0.2917, 0.5833, 0.2917, 0.5833, 0.2917, 0.5833, 0.2917, 0.5833, 0.2917, 0.5833, 0.2917, 0.5833, 0.2917, 0.5833, 0.2917, 0.5833, 0.2917, 0.5833, 0.2917, 0.5833, 0.2917, 0.5833, 0.2917, 0.5833, 0.2917, 0.5833, 0.2917, 0.5833, 0.2917, 0.5833, 0.2917, 0.5833, 0.2917, 0.625, 0.2917, 0.5833, 0.2917, 0.5833, 0.2917, 0.625, 0.2917, 0.6667, 0.2917, 0.6667, 0.2917, 0.6667, 0.2917, 0.6667, 0.2917, 0.625, 0.2917, 0.6667, 0.2917, 0.6667, 0.2917, 0.625, 0.2917, 0.6667, 0.2917, 0.6667, 0.2917, 0.6667, 0.2917, 0.6667, 0.2917, 0.5833, 0.2917, 0.625, 0.2917, 0.625, 0.2917, 0.5833, 0.2917, 0.6667, 0.2917, 0.625, 0.2917, 0.625, 0.2917, 0.6667, 0.5104, 0.5833, 0.5208, 0.5833, 0.5208, 0.625, 0.5104, 0.625, 0.5104, 0.8333, 0.5208, 0.8333, 0.5208, 0.875, 0.5104, 0.875, 0.5104, 0.375, 0.5208, 0.375, 0.5208, 0.4167, 0.5104, 0.4167, 0.5104, 0.4583, 0.5208, 0.4583, 0.5208, 0.5, 0.5104, 0.5, 0.5104, 0.625, 0.5208, 0.625, 0.5208, 0.6667, 0.5104, 0.6667, 0.5104, 0.5, 0.5208, 0.5, 0.5208, 0.5833, 0.5104, 0.5833, 0.5104, 0.6667, 0.5208, 0.6667, 0.5208, 0.75, 0.5104, 0.75, 0.5, 0.6667, 0.5104, 0.6667, 0.5104, 0.75, 0.5, 0.75, 0.5, 0.5, 0.5104, 0.5, 0.5104, 0.5833, 0.5, 0.5833, 0.5, 0.625, 0.5104, 0.625, 0.5104, 0.6667, 0.5, 0.6667, 0.5, 0.4583, 0.5104, 0.4583, 0.5104, 0.5, 0.5, 0.5, 0.5, 0.375, 0.5104, 0.375, 0.5104, 0.4167, 0.5, 0.4167, 0.5, 0.8333, 0.5104, 0.8333, 0.5104, 0.875, 0.5, 0.875, 0.5, 0.5833, 0.5104, 0.5833, 0.5104, 0.625, 0.5, 0.625, 0.5, 0.4167, 0.5104, 0.4167, 0.5104, 0.4583, 0.5, 0.4583, 0.5104, 0.4167, 0.5208, 0.4167, 0.5208, 0.4583, 0.5104, 0.4583, 0.625, 0.5833, 0.6667, 0.5833, 0.6667, 0.625, 0.625, 0.625, 0.2917, 0.5833, 0.3333, 0.5833, 0.3333, 0.625, 0.2917, 0.625, 0.375, 0.75, 0.4167, 0.75, 0.4167, 0.7917, 0.375, 0.7917, 0.375, 0.4167, 0.4167, 0.4167, 0.4167, 0.4583, 0.375, 0.4583, 0.4583, 0.75, 0.5, 0.75, 0.5, 0.7917, 0.4583, 0.7917, 0.4583, 0.4167, 0.5, 0.4167, 0.5, 0.4583, 0.4583, 0.4583, 0.5208, 0.4167, 0.5417, 0.4167, 0.5417, 0.4583, 0.5208, 0.4583, 0.4167, 0.4167, 0.4583, 0.4167, 0.4583, 0.4583, 0.4167, 0.4583, 0.5417, 0.75, 0.625, 0.75, 0.625, 0.7917, 0.5417, 0.7917, 0.5208, 0.75, 0.5417, 0.75, 0.5417, 0.7917, 0.5208, 0.7917, 0.4167, 0.75, 0.4583, 0.75, 0.4583, 0.7917, 0.4167, 0.7917, 0.2917, 0.625, 0.3333, 0.625, 0.3333, 0.6667, 0.2917, 0.6667, 0.2917, 0.5, 0.3333, 0.5, 0.3333, 0.5833, 0.2917, 0.5833, 0.625, 0.625, 0.6667, 0.625, 0.6667, 0.6667, 0.625, 0.6667, 0.625, 0.5, 0.6667, 0.5, 0.6667, 0.5833, 0.625, 0.5833, 0.625, 0.6667, 0.6667, 0.6667, 0.6667, 0.75, 0.625, 0.75, 0.2917, 0.6667, 0.3333, 0.6667, 0.3333, 0.75, 0.2917, 0.75, 0.5417, 0.4167, 0.625, 0.4167, 0.625, 0.4583, 0.5417, 0.4583, 0.5104, 0.75, 0.5208, 0.75, 0.5208, 0.7917, 0.5101, 0.7917, 0.5, 0.75, 0.5104, 0.75, 0.5101, 0.7917, 0.5, 0.7917, 0.5104, 0.8333, 0.5101, 0.7917, 0.5208, 0.7917, 0.5208, 0.8333, 0.5101, 0.7917, 0.5104, 0.8333, 0.5, 0.8333, 0.5, 0.7917, 0.5, 0.625, 0.4599, 0.625, 0.4591, 0.5833, 0.5, 0.5833, 0.4591, 0.5833, 0.4583, 0.5, 0.5, 0.5, 0.5, 0.5833, 0.4591, 0.5833, 0.4599, 0.625, 0.4167, 0.625, 0.4167, 0.5833])
me_cube.use_remesh_fix_poles = True
me_cube.use_remesh_preserve_attributes = False
me_cube.use_mirror_vertex_groups = False
me_cube.update()

# ---- objects
ob_camera = bpy.data.objects.new('Camera', cam_camera)
ob_cube = bpy.data.objects.new('Cube', me_cube)

# ---- transforms, parenting, visibility, modifiers, constraints
ob_camera.location = (9.905, -8.251, 5.795)
ob_camera.rotation_euler = (1.24, -0.01059, 0.8655)
ob_camera.scale = (1.0, 1.0, 1.0)
ob_camera.lineart.crease_threshold = 0.0
ob_cube.location = (0.0, 0.0, 2.269)
ob_cube.scale = (0.4542, 0.4542, 0.4542)
ob_cube.lineart.crease_threshold = 0.0
_m = ob_cube.modifiers.new('Mirror', 'MIRROR')
_m.use_clip = True
_m = ob_cube.modifiers.new('Subdivision', 'SUBSURF')
_m.uv_smooth = 'PRESERVE_CORNERS'
_m.levels = 2

# ---- collection membership
scene.collection.objects.link(ob_camera)
col_chibi_base_meshh.objects.link(ob_cube)

# ---- scene / render settings (as saved in the file)
scene.camera = ob_camera
scene.frame_start = 1; scene.frame_end = 250; scene.frame_set(1)
scene.render.engine = 'BLENDER_EEVEE_NEXT'
scene.cycles.use_denoising = False
scene.cycles.samples = 128
scene.cycles.sampling_pattern = 'TABULATED_SOBOL'
scene.cycles.use_adaptive_sampling = False
scene.cycles.use_light_tree = False
scene.eevee.ray_tracing_options.trace_max_roughness = 0.0
scene.view_settings.view_transform = 'Filmic'
bpy.context.view_layer.update()

# ---- added for rendering (the .blend has no usable light): sun
light_auto_sun = bpy.data.lights.new('AutoSun', 'SUN')
light_auto_sun.energy = 3.0
light_auto_sun.angle = 0.0523599
ob_auto_sun = bpy.data.objects.new('AutoSun', light_auto_sun)
scene.collection.objects.link(ob_auto_sun)
ob_auto_sun.rotation_euler = (0.872665, 0.174533, 0.523599)
bpy.context.view_layer.update()
